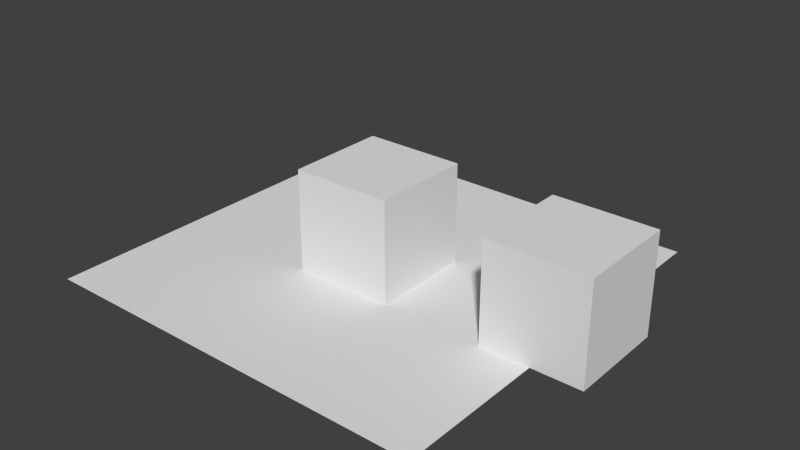 # Source: draped.test.blend  (saved by Blender 2.76.0; exported with 4.5.12 LTS)
import bpy
from mathutils import Matrix  # noqa: F401  (used for matrix-valued properties, if any)

bpy.ops.wm.read_factory_settings(use_empty=True)
scene = bpy.context.scene
scene.name = 'Scene'

# ---- collections
col_collection_1 = bpy.data.collections.new('Collection 1'); scene.collection.children.link(col_collection_1)

# ---- materials (node trees are filled in below, after node groups)
mat_draped = bpy.data.materials.new('draped')
mat_draped.alpha_threshold = 0.0
mat_draped.use_transparent_shadow = False
mat_draped.roughness = 0.5
mat_draped.specular_intensity = 0.7
mat_material_001 = bpy.data.materials.new('Material.001')
mat_material_001.alpha_threshold = 0.0
mat_material_001.use_transparent_shadow = False
mat_material_001.roughness = 0.5
mat_material_001.specular_intensity = 1.0
mat_material_001.line_color = (0.0, 0.0, 0.0, 1.0)
mat_material = bpy.data.materials.new('Material')
mat_material.alpha_threshold = 0.0
mat_material.use_transparent_shadow = False
mat_material.roughness = 0.5
mat_material.line_color = (0.0, 0.0, 0.0, 1.0)

# ---- material node trees

# ---- world
world_world = bpy.data.worlds.new('World'); scene.world = world_world
world_world.color = (0.05088, 0.05088, 0.05088)
world_world.use_sun_shadow = False
world_world.sun_shadow_jitter_overblur = 0.0
world_world.cycles.sampling_method = 'MANUAL'
world_world.cycles.sample_map_resolution = 256

# ---- meshes
me_plane_001 = bpy.data.meshes.new('Plane.001')
me_plane_001.from_pydata([(-2.0, -2.0, 0.0), (2.0, -2.0, 0.0), (-2.0, 2.0, 0.0), (2.0, 2.0, 0.0)], [], [(0, 1, 3, 2)])
_uv = me_plane_001.uv_layers.new(name='UVMap')
_uv.uv.foreach_set('vector', [0.0001, 9.998e-05, 0.9999, 9.998e-05, 0.9999, 0.9999, 9.998e-05, 0.9999])
me_plane_001.materials.append(mat_draped)
me_plane_001.use_remesh_preserve_volume = False
me_plane_001.use_remesh_preserve_attributes = False
me_plane_001.use_mirror_vertex_groups = False
me_plane_001.auto_texspace = False
me_plane_001.update()
me_cube_004 = bpy.data.meshes.new('Cube.004')
me_cube_004.from_pydata([(-0.5, -0.5, -0.5), (-0.5, -0.5, 0.5), (-0.5, 0.5, -0.5), (-0.5, 0.5, 0.5), (0.5, -0.5, -0.5), (0.5, -0.5, 0.5), (0.5, 0.5, -0.5), (0.5, 0.5, 0.5)], [], [(1, 3, 2, 0), (3, 7, 6, 2), (7, 5, 4, 6), (5, 1, 0, 4), (0, 2, 6, 4), (5, 7, 3, 1)])
_uv = me_cube_004.uv_layers.new(name='UVMap')
_uv.uv.foreach_set('vector', [0.5, 1.0, 0.5, 0.5, 1.0, 0.5, 1.0, 1.0, 5.96e-08, 1.0, 0.0, 0.5, 0.5, 0.5, 0.5, 1.0, 1.937e-07, 0.5, 0.0, 1.341e-07, 0.5, 0.0, 0.5, 0.5, 0.5, 5.96e-08, 1.0, 0.0, 1.0, 0.5, 0.5, 0.5, 1.5, 0.0, 1.5, 0.5, 1.0, 0.5, 1.0, 4.47e-08, 0.0, 1.0, 0.5, 1.0, 0.5, 1.5, 7.451e-08, 1.5])
me_cube_004.materials.append(mat_material_001)
me_cube_004.use_remesh_preserve_volume = False
me_cube_004.use_remesh_preserve_attributes = False
me_cube_004.use_mirror_vertex_groups = False
me_cube_004.auto_texspace = False
me_cube_004.update()
me_cube_001 = bpy.data.meshes.new('Cube.001')
me_cube_001.from_pydata([(-0.5, -0.5, -0.5), (-0.5, -0.5, 0.5), (-0.5, 0.5, -0.5), (-0.5, 0.5, 0.5), (0.5, -0.5, -0.5), (0.5, -0.5, 0.5), (0.5, 0.5, -0.5), (0.5, 0.5, 0.5)], [], [(1, 3, 2, 0), (3, 7, 6, 2), (7, 5, 4, 6), (5, 1, 0, 4), (0, 2, 6, 4), (5, 7, 3, 1)])
_uv = me_cube_001.uv_layers.new(name='UVMap')
_uv.uv.foreach_set('vector', [0.5, 1.0, 0.5, 0.5, 1.0, 0.5, 1.0, 1.0, 5.96e-08, 1.0, 0.0, 0.5, 0.5, 0.5, 0.5, 1.0, 1.937e-07, 0.5, 0.0, 1.341e-07, 0.5, 0.0, 0.5, 0.5, 0.5, 5.96e-08, 1.0, 0.0, 1.0, 0.5, 0.5, 0.5, 1.5, 0.0, 1.5, 0.5, 1.0, 0.5, 1.0, 4.47e-08, 0.0, 1.0, 0.5, 1.0, 0.5, 1.5, 7.451e-08, 1.5])
me_cube_001.materials.append(mat_material)
me_cube_001.use_remesh_preserve_volume = False
me_cube_001.use_remesh_preserve_attributes = False
me_cube_001.use_mirror_vertex_groups = False
me_cube_001.update()

# ---- objects
ob_draped = bpy.data.objects.new('draped', me_plane_001)
ob_cube_001 = bpy.data.objects.new('Cube.001', me_cube_004)
ob_cube = bpy.data.objects.new('Cube', me_cube_001)

# ---- transforms, parenting, visibility, modifiers, constraints
ob_draped.location = (0.0, 0.0, 0.0)
ob_draped.lineart.crease_threshold = 0.0
ob_cube_001.location = (2.0, 0.0, 0.5)
ob_cube_001.lineart.crease_threshold = 0.0
ob_cube.location = (0.0, 0.0, 0.5)
ob_cube.lineart.crease_threshold = 0.0

# ---- collection membership
col_collection_1.objects.link(ob_draped)
col_collection_1.objects.link(ob_cube_001)
col_collection_1.objects.link(ob_cube)

# ---- scene / render settings (as saved in the file)
scene.frame_start = 1; scene.frame_end = 250; scene.frame_set(1)
scene.render.engine = 'BLENDER_EEVEE_NEXT'
scene.render.resolution_percentage = 50
scene.render.dither_intensity = 0.0
scene.cycles.use_denoising = False
scene.cycles.samples = 10
scene.cycles.sampling_pattern = 'TABULATED_SOBOL'
scene.cycles.light_sampling_threshold = 0.0
scene.cycles.use_adaptive_sampling = False
scene.cycles.use_light_tree = False
scene.cycles.blur_glossy = 0.0
scene.cycles.pixel_filter_type = 'GAUSSIAN'
scene.cycles.sample_clamp_indirect = 0.0
scene.view_settings.view_transform = 'Standard'
bpy.context.view_layer.update()

# ---- added for rendering (the .blend has no active camera and no usable light): camera, sun
cam_auto = bpy.data.cameras.new('AutoCamera')
cam_auto.lens = 50.0
cam_auto.sensor_width = 36.0
cam_auto.clip_end = 1000.0
ob_auto_camera = bpy.data.objects.new('AutoCamera', cam_auto)
scene.collection.objects.link(ob_auto_camera)
ob_auto_camera.location = (5.8969, -6.77628, 5.01752)
ob_auto_camera.rotation_euler = (1.09748, -7.21219e-08, 0.694738)
scene.camera = ob_auto_camera
light_auto_sun = bpy.data.lights.new('AutoSun', 'SUN')
light_auto_sun.energy = 3.0
light_auto_sun.angle = 0.0523599
ob_auto_sun = bpy.data.objects.new('AutoSun', light_auto_sun)
scene.collection.objects.link(ob_auto_sun)
ob_auto_sun.rotation_euler = (0.872665, 0.174533, 0.523599)
bpy.context.view_layer.update()
